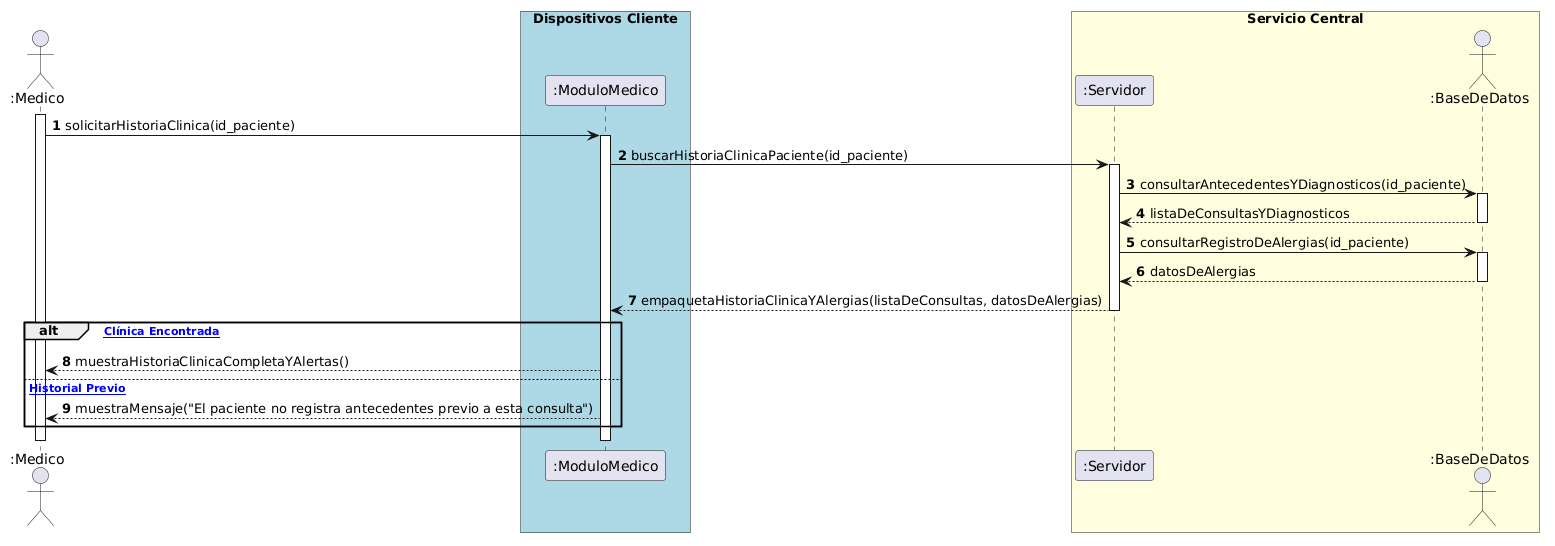

The diagram above was rendered by PlantUML. Its source (embedded in the PNG):
@startuml
autonumber
actor ":Medico" as Medico
box "Dispositivos Cliente" #LightBlue
participant ":ModuloMedico" as Web
end box

box "Servicio Central" #LightYellow
participant ":Servidor" as Servidor
actor ":BaseDeDatos" as BD
end box

activate Medico

' Fase 1: Selección y Búsqueda del Paciente
Medico -> Web: solicitarHistoriaClinica(id_paciente)
activate Web
Web -> Servidor: buscarHistoriaClinicaPaciente(id_paciente)
activate Servidor

' Fase 2: Consulta del Historial Clínico Base
Servidor -> BD: consultarAntecedentesYDiagnosticos(id_paciente)
activate BD
BD --> Servidor: listaDeConsultasYDiagnosticos
deactivate BD

' Fase 3: Inclusión del Caso de Uso "ver alergias" (<<include>>)
Servidor -> BD: consultarRegistroDeAlergias(id_paciente)
activate BD
BD --> Servidor: datosDeAlergias
deactivate BD

' Fase 4: Consolidación y Respuesta
Servidor --> Web: empaquetaHistoriaClinicaYAlergias(listaDeConsultas, datosDeAlergias)
deactivate Servidor

alt [Historia Clínica Encontrada]
    Web --> Medico: muestraHistoriaClinicaCompletaYAlertas()
else [Sin Historial Previo]
    Web --> Medico: muestraMensaje("El paciente no registra antecedentes previo a esta consulta")
end

deactivate Web
deactivate Medico
@enduml